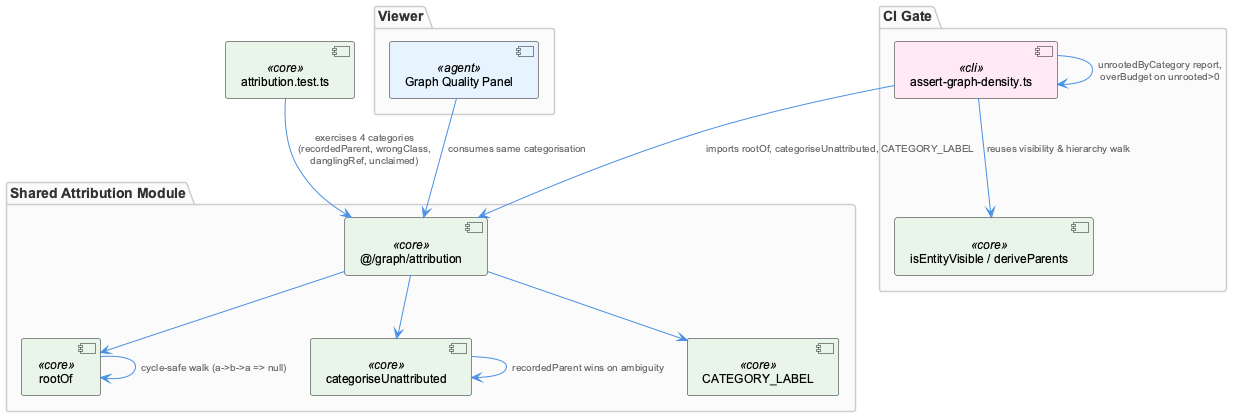

The diagram above was rendered by PlantUML. Its source (embedded in the PNG):
@startuml
!include _standard-style.puml

package "Shared Attribution Module" {
  component "@/graph/attribution" as attrib <<core>>
  component "rootOf" as rootOf <<core>>
  component "categoriseUnattributed" as categorise <<core>>
  component "CATEGORY_LABEL" as labels <<core>>
}

package "CI Gate" {
  component "assert-graph-density.ts" as gate <<cli>>
  component "isEntityVisible / deriveParents" as viewerPreds <<core>>
}

package "Viewer" {
  component "Graph Quality Panel" as panel <<agent>>
}

component "attribution.test.ts" as tests <<core>>

attrib --> rootOf
attrib --> categorise
attrib --> labels

gate --> attrib : "imports rootOf, categoriseUnattributed, CATEGORY_LABEL"
gate --> viewerPreds : "reuses visibility & hierarchy walk"
gate --> gate : "unrootedByCategory report,\noverBudget on unrooted>0"

panel --> attrib : "consumes same categorisation"

tests --> attrib : "exercises 4 categories\n(recordedParent, wrongClass,\ndanglingRef, unclaimed)"

categorise --> categorise : "recordedParent wins on ambiguity"
rootOf --> rootOf : "cycle-safe walk (a->b->a => null)"

@enduml